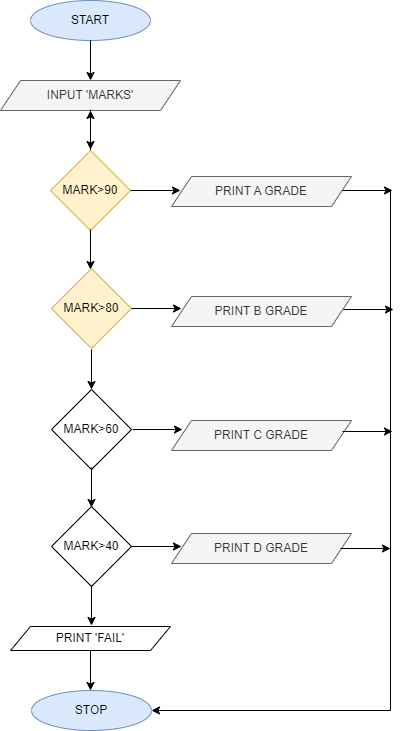

The diagram above was exported from draw.io. Its source (the exported page's mxGraphModel, read from the mxfile embedded in the PNG):
<mxGraphModel dx="868" dy="482" grid="1" gridSize="10" guides="1" tooltips="1" connect="1" arrows="1" fold="1" page="1" pageScale="1" pageWidth="827" pageHeight="1169" math="0" shadow="0">
  <root>
    <mxCell id="0" />
    <mxCell id="1" parent="0" />
    <mxCell id="2hYd-lV9Lnib-zkNQb5V-1" value="START" style="ellipse;whiteSpace=wrap;html=1;fillColor=#dae8fc;strokeColor=#6c8ebf;" vertex="1" parent="1">
      <mxGeometry x="260" y="10" width="120" height="40" as="geometry" />
    </mxCell>
    <mxCell id="2hYd-lV9Lnib-zkNQb5V-2" value="" style="endArrow=classic;html=1;rounded=0;" edge="1" parent="1" source="2hYd-lV9Lnib-zkNQb5V-1">
      <mxGeometry width="50" height="50" relative="1" as="geometry">
        <mxPoint x="280" y="110" as="sourcePoint" />
        <mxPoint x="320" y="90" as="targetPoint" />
      </mxGeometry>
    </mxCell>
    <mxCell id="2hYd-lV9Lnib-zkNQb5V-3" value="INPUT 'MARKS'" style="shape=parallelogram;perimeter=parallelogramPerimeter;whiteSpace=wrap;html=1;fixedSize=1;fillColor=#f5f5f5;fontColor=#333333;strokeColor=#666666;" vertex="1" parent="1">
      <mxGeometry x="230" y="90" width="180" height="30" as="geometry" />
    </mxCell>
    <mxCell id="2hYd-lV9Lnib-zkNQb5V-4" value="" style="endArrow=classic;html=1;rounded=0;" edge="1" parent="1">
      <mxGeometry width="50" height="50" relative="1" as="geometry">
        <mxPoint x="320" y="119" as="sourcePoint" />
        <mxPoint x="320" y="159" as="targetPoint" />
      </mxGeometry>
    </mxCell>
    <mxCell id="2hYd-lV9Lnib-zkNQb5V-18" value="" style="edgeStyle=orthogonalEdgeStyle;rounded=0;orthogonalLoop=1;jettySize=auto;html=1;" edge="1" parent="1" source="2hYd-lV9Lnib-zkNQb5V-5" target="2hYd-lV9Lnib-zkNQb5V-3">
      <mxGeometry relative="1" as="geometry" />
    </mxCell>
    <mxCell id="2hYd-lV9Lnib-zkNQb5V-5" value="MARK&amp;gt;90" style="rhombus;whiteSpace=wrap;html=1;fillColor=#fff2cc;strokeColor=#d6b656;" vertex="1" parent="1">
      <mxGeometry x="280" y="160" width="80" height="80" as="geometry" />
    </mxCell>
    <mxCell id="2hYd-lV9Lnib-zkNQb5V-6" value="" style="endArrow=classic;html=1;rounded=0;" edge="1" parent="1">
      <mxGeometry width="50" height="50" relative="1" as="geometry">
        <mxPoint x="320" y="239" as="sourcePoint" />
        <mxPoint x="320" y="279" as="targetPoint" />
      </mxGeometry>
    </mxCell>
    <mxCell id="2hYd-lV9Lnib-zkNQb5V-7" value="MARK&amp;gt;80" style="rhombus;whiteSpace=wrap;html=1;fillColor=#fff2cc;strokeColor=#d6b656;" vertex="1" parent="1">
      <mxGeometry x="281" y="278" width="80" height="80" as="geometry" />
    </mxCell>
    <mxCell id="2hYd-lV9Lnib-zkNQb5V-8" value="" style="endArrow=classic;html=1;rounded=0;" edge="1" parent="1">
      <mxGeometry width="50" height="50" relative="1" as="geometry">
        <mxPoint x="321" y="359" as="sourcePoint" />
        <mxPoint x="321" y="399" as="targetPoint" />
      </mxGeometry>
    </mxCell>
    <mxCell id="2hYd-lV9Lnib-zkNQb5V-9" value="MARK&amp;gt;60" style="rhombus;whiteSpace=wrap;html=1;" vertex="1" parent="1">
      <mxGeometry x="281" y="399" width="80" height="80" as="geometry" />
    </mxCell>
    <mxCell id="2hYd-lV9Lnib-zkNQb5V-11" value="" style="endArrow=classic;html=1;rounded=0;" edge="1" parent="1">
      <mxGeometry width="50" height="50" relative="1" as="geometry">
        <mxPoint x="321" y="477" as="sourcePoint" />
        <mxPoint x="321" y="517" as="targetPoint" />
      </mxGeometry>
    </mxCell>
    <mxCell id="2hYd-lV9Lnib-zkNQb5V-12" value="MARK&amp;gt;40" style="rhombus;whiteSpace=wrap;html=1;" vertex="1" parent="1">
      <mxGeometry x="281" y="516" width="80" height="80" as="geometry" />
    </mxCell>
    <mxCell id="2hYd-lV9Lnib-zkNQb5V-14" value="" style="endArrow=classic;html=1;rounded=0;" edge="1" parent="1">
      <mxGeometry width="50" height="50" relative="1" as="geometry">
        <mxPoint x="321" y="595" as="sourcePoint" />
        <mxPoint x="321" y="635" as="targetPoint" />
      </mxGeometry>
    </mxCell>
    <mxCell id="2hYd-lV9Lnib-zkNQb5V-15" value="STOP" style="ellipse;whiteSpace=wrap;html=1;fillColor=#dae8fc;strokeColor=#6c8ebf;" vertex="1" parent="1">
      <mxGeometry x="261" y="700" width="120" height="40" as="geometry" />
    </mxCell>
    <mxCell id="2hYd-lV9Lnib-zkNQb5V-16" value="PRINT 'FAIL'" style="shape=parallelogram;perimeter=parallelogramPerimeter;whiteSpace=wrap;html=1;fixedSize=1;" vertex="1" parent="1">
      <mxGeometry x="240" y="636" width="160" height="24" as="geometry" />
    </mxCell>
    <mxCell id="2hYd-lV9Lnib-zkNQb5V-17" value="" style="endArrow=classic;html=1;rounded=0;" edge="1" parent="1">
      <mxGeometry width="50" height="50" relative="1" as="geometry">
        <mxPoint x="320" y="660" as="sourcePoint" />
        <mxPoint x="320" y="700" as="targetPoint" />
      </mxGeometry>
    </mxCell>
    <mxCell id="2hYd-lV9Lnib-zkNQb5V-19" value="" style="edgeStyle=orthogonalEdgeStyle;rounded=0;orthogonalLoop=1;jettySize=auto;html=1;exitX=1;exitY=0.5;exitDx=0;exitDy=0;" edge="1" parent="1" source="2hYd-lV9Lnib-zkNQb5V-5">
      <mxGeometry relative="1" as="geometry">
        <mxPoint x="376" y="200" as="sourcePoint" />
        <mxPoint x="410" y="200" as="targetPoint" />
      </mxGeometry>
    </mxCell>
    <mxCell id="2hYd-lV9Lnib-zkNQb5V-20" value="" style="edgeStyle=orthogonalEdgeStyle;rounded=0;orthogonalLoop=1;jettySize=auto;html=1;exitX=1;exitY=0.5;exitDx=0;exitDy=0;" edge="1" parent="1">
      <mxGeometry relative="1" as="geometry">
        <mxPoint x="361" y="318" as="sourcePoint" />
        <mxPoint x="411" y="318" as="targetPoint" />
      </mxGeometry>
    </mxCell>
    <mxCell id="2hYd-lV9Lnib-zkNQb5V-21" value="" style="edgeStyle=orthogonalEdgeStyle;rounded=0;orthogonalLoop=1;jettySize=auto;html=1;exitX=1;exitY=0.5;exitDx=0;exitDy=0;" edge="1" parent="1">
      <mxGeometry relative="1" as="geometry">
        <mxPoint x="362" y="439" as="sourcePoint" />
        <mxPoint x="412" y="439" as="targetPoint" />
      </mxGeometry>
    </mxCell>
    <mxCell id="2hYd-lV9Lnib-zkNQb5V-22" value="" style="edgeStyle=orthogonalEdgeStyle;rounded=0;orthogonalLoop=1;jettySize=auto;html=1;exitX=1;exitY=0.5;exitDx=0;exitDy=0;" edge="1" parent="1">
      <mxGeometry relative="1" as="geometry">
        <mxPoint x="361" y="556" as="sourcePoint" />
        <mxPoint x="411" y="556" as="targetPoint" />
      </mxGeometry>
    </mxCell>
    <mxCell id="2hYd-lV9Lnib-zkNQb5V-24" value="PRINT A GRADE" style="shape=parallelogram;perimeter=parallelogramPerimeter;whiteSpace=wrap;html=1;fixedSize=1;fillColor=#f5f5f5;fontColor=#333333;strokeColor=#666666;" vertex="1" parent="1">
      <mxGeometry x="401" y="186" width="180" height="30" as="geometry" />
    </mxCell>
    <mxCell id="2hYd-lV9Lnib-zkNQb5V-25" value="PRINT B GRADE" style="shape=parallelogram;perimeter=parallelogramPerimeter;whiteSpace=wrap;html=1;fixedSize=1;fillColor=#f5f5f5;fontColor=#333333;strokeColor=#666666;" vertex="1" parent="1">
      <mxGeometry x="401" y="306" width="180" height="30" as="geometry" />
    </mxCell>
    <mxCell id="2hYd-lV9Lnib-zkNQb5V-26" value="PRINT C GRADE" style="shape=parallelogram;perimeter=parallelogramPerimeter;whiteSpace=wrap;html=1;fixedSize=1;fillColor=#f5f5f5;fontColor=#333333;strokeColor=#666666;" vertex="1" parent="1">
      <mxGeometry x="401" y="430" width="180" height="30" as="geometry" />
    </mxCell>
    <mxCell id="2hYd-lV9Lnib-zkNQb5V-27" value="PRINT D GRADE" style="shape=parallelogram;perimeter=parallelogramPerimeter;whiteSpace=wrap;html=1;fixedSize=1;fillColor=#f5f5f5;fontColor=#333333;strokeColor=#666666;" vertex="1" parent="1">
      <mxGeometry x="401" y="543" width="180" height="30" as="geometry" />
    </mxCell>
    <mxCell id="2hYd-lV9Lnib-zkNQb5V-28" value="" style="edgeStyle=orthogonalEdgeStyle;rounded=0;orthogonalLoop=1;jettySize=auto;html=1;exitX=1;exitY=0.5;exitDx=0;exitDy=0;" edge="1" parent="1">
      <mxGeometry relative="1" as="geometry">
        <mxPoint x="570" y="558" as="sourcePoint" />
        <mxPoint x="620" y="558" as="targetPoint" />
      </mxGeometry>
    </mxCell>
    <mxCell id="2hYd-lV9Lnib-zkNQb5V-29" value="" style="edgeStyle=orthogonalEdgeStyle;rounded=0;orthogonalLoop=1;jettySize=auto;html=1;exitX=1;exitY=0.5;exitDx=0;exitDy=0;" edge="1" parent="1">
      <mxGeometry relative="1" as="geometry">
        <mxPoint x="572" y="441" as="sourcePoint" />
        <mxPoint x="622" y="441" as="targetPoint" />
      </mxGeometry>
    </mxCell>
    <mxCell id="2hYd-lV9Lnib-zkNQb5V-30" value="" style="edgeStyle=orthogonalEdgeStyle;rounded=0;orthogonalLoop=1;jettySize=auto;html=1;exitX=1;exitY=0.5;exitDx=0;exitDy=0;" edge="1" parent="1">
      <mxGeometry relative="1" as="geometry">
        <mxPoint x="573" y="319" as="sourcePoint" />
        <mxPoint x="623" y="319" as="targetPoint" />
      </mxGeometry>
    </mxCell>
    <mxCell id="2hYd-lV9Lnib-zkNQb5V-31" value="" style="edgeStyle=orthogonalEdgeStyle;rounded=0;orthogonalLoop=1;jettySize=auto;html=1;exitX=1;exitY=0.5;exitDx=0;exitDy=0;" edge="1" parent="1">
      <mxGeometry relative="1" as="geometry">
        <mxPoint x="572" y="200" as="sourcePoint" />
        <mxPoint x="622" y="200" as="targetPoint" />
      </mxGeometry>
    </mxCell>
    <mxCell id="2hYd-lV9Lnib-zkNQb5V-32" value="" style="endArrow=none;html=1;rounded=0;" edge="1" parent="1">
      <mxGeometry width="50" height="50" relative="1" as="geometry">
        <mxPoint x="620" y="720" as="sourcePoint" />
        <mxPoint x="620" y="200" as="targetPoint" />
      </mxGeometry>
    </mxCell>
    <mxCell id="2hYd-lV9Lnib-zkNQb5V-33" value="" style="endArrow=classic;html=1;rounded=0;entryX=1;entryY=0.5;entryDx=0;entryDy=0;" edge="1" parent="1" target="2hYd-lV9Lnib-zkNQb5V-15">
      <mxGeometry width="50" height="50" relative="1" as="geometry">
        <mxPoint x="620" y="720" as="sourcePoint" />
        <mxPoint x="420" y="690" as="targetPoint" />
      </mxGeometry>
    </mxCell>
  </root>
</mxGraphModel>